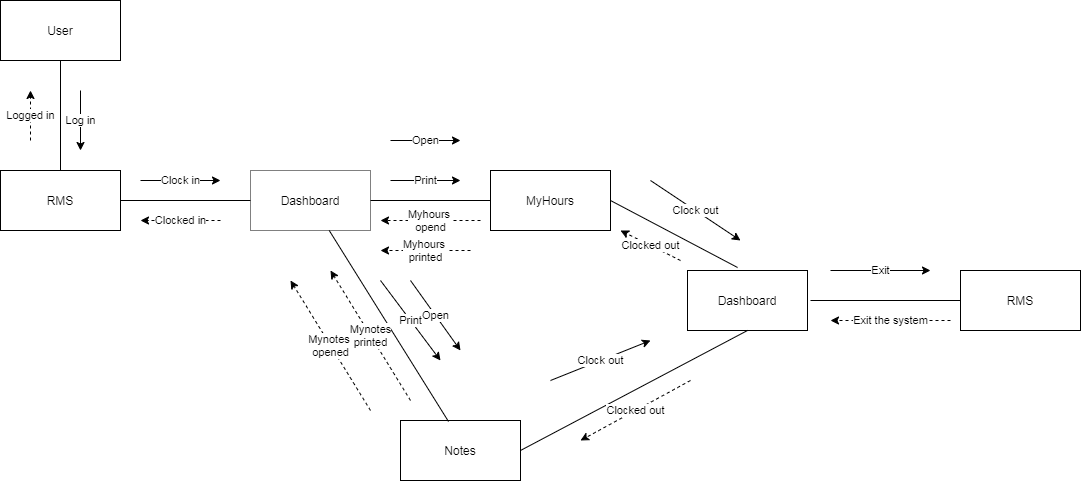

The diagram above was exported from draw.io. Its source (the exported page's mxGraphModel, read from the mxfile embedded in the PNG):
<mxGraphModel dx="1102" dy="575" grid="1" gridSize="10" guides="1" tooltips="1" connect="1" arrows="1" fold="1" page="1" pageScale="1" pageWidth="827" pageHeight="1169" math="0" shadow="0">
  <root>
    <mxCell id="0" />
    <mxCell id="1" parent="0" />
    <mxCell id="lA82CrKe5rsjzOCEEYiW-1" value="User" style="rounded=0;whiteSpace=wrap;html=1;" vertex="1" parent="1">
      <mxGeometry x="20" y="40" width="120" height="60" as="geometry" />
    </mxCell>
    <mxCell id="lA82CrKe5rsjzOCEEYiW-4" value="RMS" style="rounded=0;whiteSpace=wrap;html=1;" vertex="1" parent="1">
      <mxGeometry x="980" y="310" width="120" height="60" as="geometry" />
    </mxCell>
    <mxCell id="lA82CrKe5rsjzOCEEYiW-5" value="Notes" style="rounded=0;whiteSpace=wrap;html=1;" vertex="1" parent="1">
      <mxGeometry x="420" y="460" width="120" height="60" as="geometry" />
    </mxCell>
    <mxCell id="lA82CrKe5rsjzOCEEYiW-6" value="Dashboard" style="rounded=0;whiteSpace=wrap;html=1;" vertex="1" parent="1">
      <mxGeometry x="707" y="310" width="120" height="60" as="geometry" />
    </mxCell>
    <mxCell id="lA82CrKe5rsjzOCEEYiW-7" value="MyHours" style="rounded=0;whiteSpace=wrap;html=1;comic=0;" vertex="1" parent="1">
      <mxGeometry x="510" y="210" width="120" height="60" as="geometry" />
    </mxCell>
    <mxCell id="lA82CrKe5rsjzOCEEYiW-8" value="Dashboard" style="rounded=0;whiteSpace=wrap;html=1;dashed=1;dashPattern=1 1;" vertex="1" parent="1">
      <mxGeometry x="270" y="210" width="120" height="60" as="geometry" />
    </mxCell>
    <mxCell id="lA82CrKe5rsjzOCEEYiW-9" value="RMS" style="rounded=0;whiteSpace=wrap;html=1;" vertex="1" parent="1">
      <mxGeometry x="20" y="210" width="120" height="60" as="geometry" />
    </mxCell>
    <mxCell id="lA82CrKe5rsjzOCEEYiW-12" value="" style="endArrow=none;html=1;exitX=0.5;exitY=0;exitDx=0;exitDy=0;" edge="1" parent="1" source="lA82CrKe5rsjzOCEEYiW-9" target="lA82CrKe5rsjzOCEEYiW-1">
      <mxGeometry width="50" height="50" relative="1" as="geometry">
        <mxPoint x="450" y="350" as="sourcePoint" />
        <mxPoint x="500" y="300" as="targetPoint" />
        <Array as="points" />
      </mxGeometry>
    </mxCell>
    <mxCell id="lA82CrKe5rsjzOCEEYiW-13" value="" style="endArrow=none;html=1;entryX=1;entryY=0.5;entryDx=0;entryDy=0;exitX=0;exitY=0.5;exitDx=0;exitDy=0;" edge="1" parent="1" source="lA82CrKe5rsjzOCEEYiW-8" target="lA82CrKe5rsjzOCEEYiW-9">
      <mxGeometry width="50" height="50" relative="1" as="geometry">
        <mxPoint x="450" y="350" as="sourcePoint" />
        <mxPoint x="500" y="300" as="targetPoint" />
        <Array as="points" />
      </mxGeometry>
    </mxCell>
    <mxCell id="lA82CrKe5rsjzOCEEYiW-14" value="" style="endArrow=none;html=1;entryX=0;entryY=0.5;entryDx=0;entryDy=0;exitX=1;exitY=0.5;exitDx=0;exitDy=0;" edge="1" parent="1" source="lA82CrKe5rsjzOCEEYiW-8" target="lA82CrKe5rsjzOCEEYiW-7">
      <mxGeometry width="50" height="50" relative="1" as="geometry">
        <mxPoint x="450" y="350" as="sourcePoint" />
        <mxPoint x="500" y="300" as="targetPoint" />
      </mxGeometry>
    </mxCell>
    <mxCell id="lA82CrKe5rsjzOCEEYiW-15" value="" style="endArrow=none;html=1;exitX=0.4;exitY=0.017;exitDx=0;exitDy=0;exitPerimeter=0;" edge="1" parent="1" source="lA82CrKe5rsjzOCEEYiW-5" target="lA82CrKe5rsjzOCEEYiW-8">
      <mxGeometry width="50" height="50" relative="1" as="geometry">
        <mxPoint x="450" y="350" as="sourcePoint" />
        <mxPoint x="500" y="300" as="targetPoint" />
      </mxGeometry>
    </mxCell>
    <mxCell id="lA82CrKe5rsjzOCEEYiW-16" value="" style="endArrow=none;html=1;entryX=1;entryY=0.5;entryDx=0;entryDy=0;exitX=0.417;exitY=-0.05;exitDx=0;exitDy=0;exitPerimeter=0;" edge="1" parent="1" source="lA82CrKe5rsjzOCEEYiW-6" target="lA82CrKe5rsjzOCEEYiW-7">
      <mxGeometry width="50" height="50" relative="1" as="geometry">
        <mxPoint x="450" y="350" as="sourcePoint" />
        <mxPoint x="500" y="300" as="targetPoint" />
      </mxGeometry>
    </mxCell>
    <mxCell id="lA82CrKe5rsjzOCEEYiW-17" value="" style="endArrow=none;html=1;entryX=0.5;entryY=1;entryDx=0;entryDy=0;exitX=1;exitY=0.5;exitDx=0;exitDy=0;" edge="1" parent="1" source="lA82CrKe5rsjzOCEEYiW-5" target="lA82CrKe5rsjzOCEEYiW-6">
      <mxGeometry width="50" height="50" relative="1" as="geometry">
        <mxPoint x="450" y="350" as="sourcePoint" />
        <mxPoint x="500" y="300" as="targetPoint" />
      </mxGeometry>
    </mxCell>
    <mxCell id="lA82CrKe5rsjzOCEEYiW-18" value="" style="endArrow=none;html=1;entryX=0;entryY=0.5;entryDx=0;entryDy=0;" edge="1" parent="1" target="lA82CrKe5rsjzOCEEYiW-4">
      <mxGeometry width="50" height="50" relative="1" as="geometry">
        <mxPoint x="830" y="340" as="sourcePoint" />
        <mxPoint x="500" y="300" as="targetPoint" />
      </mxGeometry>
    </mxCell>
    <mxCell id="lA82CrKe5rsjzOCEEYiW-19" value="Logged in" style="endArrow=classic;dashed=1;html=1;endFill=1;" edge="1" parent="1">
      <mxGeometry width="50" height="50" relative="1" as="geometry">
        <mxPoint x="50" y="180" as="sourcePoint" />
        <mxPoint x="50" y="130" as="targetPoint" />
      </mxGeometry>
    </mxCell>
    <mxCell id="lA82CrKe5rsjzOCEEYiW-21" value="Log in" style="endArrow=classic;html=1;" edge="1" parent="1">
      <mxGeometry width="50" height="50" relative="1" as="geometry">
        <mxPoint x="100" y="130" as="sourcePoint" />
        <mxPoint x="100" y="190" as="targetPoint" />
      </mxGeometry>
    </mxCell>
    <mxCell id="lA82CrKe5rsjzOCEEYiW-22" value="Clock in" style="endArrow=classic;html=1;" edge="1" parent="1">
      <mxGeometry width="50" height="50" relative="1" as="geometry">
        <mxPoint x="160" y="220" as="sourcePoint" />
        <mxPoint x="240" y="220" as="targetPoint" />
      </mxGeometry>
    </mxCell>
    <mxCell id="lA82CrKe5rsjzOCEEYiW-23" value="Print" style="endArrow=classic;html=1;" edge="1" parent="1">
      <mxGeometry width="50" height="50" relative="1" as="geometry">
        <mxPoint x="410" y="220" as="sourcePoint" />
        <mxPoint x="480" y="220" as="targetPoint" />
      </mxGeometry>
    </mxCell>
    <mxCell id="lA82CrKe5rsjzOCEEYiW-24" value="Open" style="endArrow=classic;html=1;" edge="1" parent="1">
      <mxGeometry width="50" height="50" relative="1" as="geometry">
        <mxPoint x="410" y="180" as="sourcePoint" />
        <mxPoint x="480" y="180" as="targetPoint" />
      </mxGeometry>
    </mxCell>
    <mxCell id="lA82CrKe5rsjzOCEEYiW-25" value="Print" style="endArrow=classic;html=1;" edge="1" parent="1">
      <mxGeometry width="50" height="50" relative="1" as="geometry">
        <mxPoint x="400" y="320" as="sourcePoint" />
        <mxPoint x="460" y="400" as="targetPoint" />
      </mxGeometry>
    </mxCell>
    <mxCell id="lA82CrKe5rsjzOCEEYiW-26" value="Open" style="endArrow=classic;html=1;" edge="1" parent="1">
      <mxGeometry width="50" height="50" relative="1" as="geometry">
        <mxPoint x="430" y="320" as="sourcePoint" />
        <mxPoint x="480" y="390" as="targetPoint" />
      </mxGeometry>
    </mxCell>
    <mxCell id="lA82CrKe5rsjzOCEEYiW-27" value="Mynotes&lt;br&gt;printed" style="endArrow=classic;dashed=1;html=1;endFill=1;" edge="1" parent="1">
      <mxGeometry width="50" height="50" relative="1" as="geometry">
        <mxPoint x="430" y="440" as="sourcePoint" />
        <mxPoint x="350" y="310" as="targetPoint" />
      </mxGeometry>
    </mxCell>
    <mxCell id="lA82CrKe5rsjzOCEEYiW-28" value="Clocked in" style="endArrow=classic;dashed=1;html=1;endFill=1;" edge="1" parent="1">
      <mxGeometry width="50" height="50" relative="1" as="geometry">
        <mxPoint x="240" y="260" as="sourcePoint" />
        <mxPoint x="160" y="260" as="targetPoint" />
      </mxGeometry>
    </mxCell>
    <mxCell id="lA82CrKe5rsjzOCEEYiW-29" value="Clock out" style="endArrow=classic;html=1;" edge="1" parent="1">
      <mxGeometry width="50" height="50" relative="1" as="geometry">
        <mxPoint x="570" y="420" as="sourcePoint" />
        <mxPoint x="670" y="380" as="targetPoint" />
      </mxGeometry>
    </mxCell>
    <mxCell id="lA82CrKe5rsjzOCEEYiW-30" value="Clocked out" style="endArrow=classic;dashed=1;html=1;endFill=1;" edge="1" parent="1">
      <mxGeometry width="50" height="50" relative="1" as="geometry">
        <mxPoint x="710" y="420" as="sourcePoint" />
        <mxPoint x="600" y="480" as="targetPoint" />
      </mxGeometry>
    </mxCell>
    <mxCell id="lA82CrKe5rsjzOCEEYiW-32" value="Clock out" style="endArrow=classic;html=1;" edge="1" parent="1">
      <mxGeometry width="50" height="50" relative="1" as="geometry">
        <mxPoint x="670" y="220" as="sourcePoint" />
        <mxPoint x="760" y="280" as="targetPoint" />
      </mxGeometry>
    </mxCell>
    <mxCell id="lA82CrKe5rsjzOCEEYiW-33" value="Clocked out" style="endArrow=classic;dashed=1;html=1;endFill=1;" edge="1" parent="1">
      <mxGeometry width="50" height="50" relative="1" as="geometry">
        <mxPoint x="700" y="300" as="sourcePoint" />
        <mxPoint x="640" y="270" as="targetPoint" />
      </mxGeometry>
    </mxCell>
    <mxCell id="lA82CrKe5rsjzOCEEYiW-34" value="Exit" style="endArrow=classic;html=1;" edge="1" parent="1">
      <mxGeometry width="50" height="50" relative="1" as="geometry">
        <mxPoint x="850" y="310" as="sourcePoint" />
        <mxPoint x="950" y="310" as="targetPoint" />
      </mxGeometry>
    </mxCell>
    <mxCell id="lA82CrKe5rsjzOCEEYiW-35" value="Exit the system" style="endArrow=classic;dashed=1;html=1;endFill=1;" edge="1" parent="1">
      <mxGeometry width="50" height="50" relative="1" as="geometry">
        <mxPoint x="970" y="360" as="sourcePoint" />
        <mxPoint x="850" y="360" as="targetPoint" />
      </mxGeometry>
    </mxCell>
    <mxCell id="lA82CrKe5rsjzOCEEYiW-36" value="Myhours &lt;br&gt;opend" style="endArrow=classic;dashed=1;html=1;endFill=1;" edge="1" parent="1">
      <mxGeometry width="50" height="50" relative="1" as="geometry">
        <mxPoint x="500" y="260" as="sourcePoint" />
        <mxPoint x="400" y="260" as="targetPoint" />
      </mxGeometry>
    </mxCell>
    <mxCell id="lA82CrKe5rsjzOCEEYiW-37" value="Myhours&amp;nbsp;&lt;br&gt;printed" style="endArrow=classic;dashed=1;html=1;endFill=1;" edge="1" parent="1">
      <mxGeometry width="50" height="50" relative="1" as="geometry">
        <mxPoint x="490" y="290" as="sourcePoint" />
        <mxPoint x="400" y="290" as="targetPoint" />
      </mxGeometry>
    </mxCell>
    <mxCell id="lA82CrKe5rsjzOCEEYiW-38" value="Mynotes&amp;nbsp;&lt;br&gt;opened" style="endArrow=classic;dashed=1;html=1;endFill=1;" edge="1" parent="1">
      <mxGeometry width="50" height="50" relative="1" as="geometry">
        <mxPoint x="390" y="450" as="sourcePoint" />
        <mxPoint x="310" y="320" as="targetPoint" />
      </mxGeometry>
    </mxCell>
  </root>
</mxGraphModel>